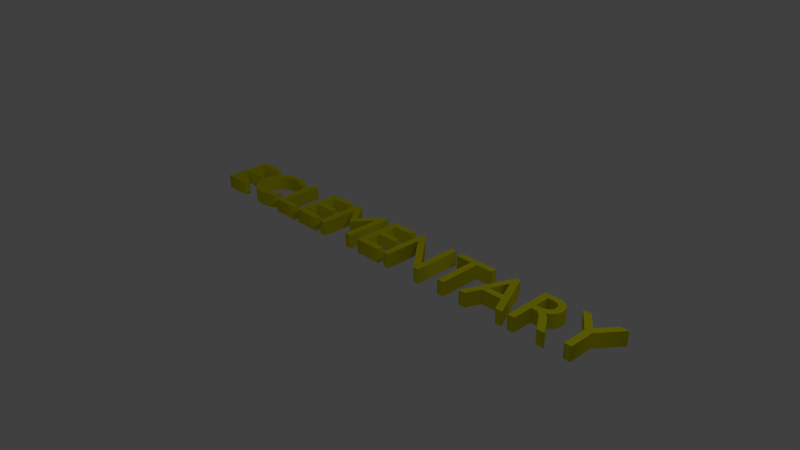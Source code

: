 # Source: Texte3D.blend  (saved by Blender 2.73.0; exported with 4.5.12 LTS)
import bpy
from mathutils import Matrix  # noqa: F401  (used for matrix-valued properties, if any)

bpy.ops.wm.read_factory_settings(use_empty=True)
scene = bpy.context.scene
scene.name = 'Scene'

# ---- collections
col_collection_1 = bpy.data.collections.new('Collection 1'); scene.collection.children.link(col_collection_1)

# ---- materials (node trees are filled in below, after node groups)
mat_material_001 = bpy.data.materials.new('Material.001')
mat_material_001.alpha_threshold = 0.0
mat_material_001.use_transparent_shadow = False
mat_material_001.preview_render_type = 'SHADERBALL'
mat_material_001.diffuse_color = (0.8, 0.7701, 0.00822, 1.0)
mat_material_001.specular_color = (0.005136, 0.0007524, 0.3424)
mat_material_001.roughness = 0.5
mat_material_001.specular_intensity = 0.4271

# ---- material node trees

# ---- world
world_world = bpy.data.worlds.new('World'); scene.world = world_world
world_world.color = (0.05088, 0.05088, 0.05088)
world_world.use_sun_shadow = False
world_world.sun_shadow_jitter_overblur = 0.0
world_world.cycles.sampling_method = 'MANUAL'
world_world.cycles.sample_map_resolution = 256

# ---- cameras
cam_camera = bpy.data.cameras.new('Camera')
cam_camera.clip_end = 100.0
cam_camera.lens = 35.0
cam_camera.sensor_width = 32.0
cam_camera.sensor_height = 18.0
cam_camera.ortho_scale = 7.314
cam_camera.dof.focus_distance = 0.0
cam_camera.dof.aperture_fstop = 128.0

# ---- lights
light_lamp = bpy.data.lights.new('Lamp', 'POINT')
light_lamp.transmission_factor = 0.0
light_lamp.cutoff_distance = 30.0
light_lamp.energy = 100.0
light_lamp.shadow_buffer_clip_start = 1.001
light_lamp.shadow_soft_size = 0.1
light_lamp.shadow_maximum_resolution = 0.006
light_lamp.use_absolute_resolution = True
light_lamp.cycles.use_multiple_importance_sampling = False

# ---- curves / text
txt_text = bpy.data.curves.new('Text', 'FONT')
txt_text.dimensions = '2D'
txt_text.body = 'ECLEMENTARY'
txt_text.materials.append(mat_material_001)
txt_text.use_path_clamp = True
txt_text.bevel_resolution = 0
txt_text.extrude = 0.1
txt_text.align_x = 'CENTER'

# ---- objects
ob_text = bpy.data.objects.new('Text', txt_text)
ob_lamp = bpy.data.objects.new('Lamp', light_lamp)
ob_camera = bpy.data.objects.new('Camera', cam_camera)

# ---- transforms, parenting, visibility, modifiers, constraints
ob_text.location = (0.0, 0.0, 0.0)
ob_text.lineart.crease_threshold = 0.0
ob_lamp.location = (4.076, 1.005, 5.904)
ob_lamp.rotation_euler = (0.6503, 0.05522, 1.866)
ob_lamp.lock_rotations_4d = False
ob_lamp.empty_display_type = 'ARROWS'
ob_lamp.color = (0.0, 0.0, 0.0, 0.0)
ob_lamp.lineart.crease_threshold = 0.0
ob_camera.location = (7.481, -6.508, 5.344)
ob_camera.rotation_euler = (1.109, 0.01082, 0.8149)
ob_camera.lock_rotations_4d = False
ob_camera.empty_display_type = 'ARROWS'
ob_camera.color = (0.0, 0.0, 0.0, 0.0)
ob_camera.display_type = 'WIRE'
ob_camera.lineart.crease_threshold = 0.0

# ---- collection membership
col_collection_1.objects.link(ob_text)
col_collection_1.objects.link(ob_lamp)
col_collection_1.objects.link(ob_camera)

# ---- scene / render settings (as saved in the file)
scene.camera = ob_camera
scene.frame_start = 1; scene.frame_end = 250; scene.frame_set(1)
scene.render.engine = 'BLENDER_EEVEE_NEXT'
scene.render.resolution_percentage = 50
scene.render.dither_intensity = 0.0
scene.cycles.use_denoising = False
scene.cycles.samples = 10
scene.cycles.sampling_pattern = 'TABULATED_SOBOL'
scene.cycles.light_sampling_threshold = 0.0
scene.cycles.use_adaptive_sampling = False
scene.cycles.use_light_tree = False
scene.cycles.blur_glossy = 0.0
scene.cycles.pixel_filter_type = 'GAUSSIAN'
scene.cycles.sample_clamp_indirect = 0.0
scene.view_settings.view_transform = 'Standard'
bpy.context.view_layer.update()
